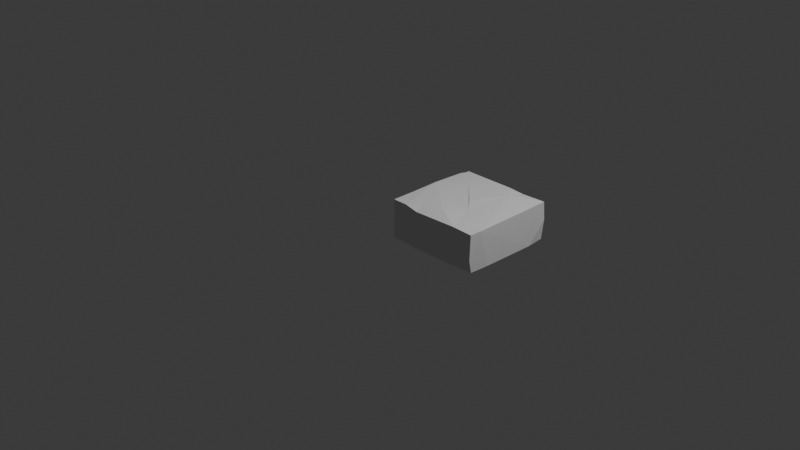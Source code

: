 # Source: rectangle_001_mid_res.blend  (saved by Blender 5.1.30; exported with 4.5.12 LTS)
import bpy
from mathutils import Matrix  # noqa: F401  (used for matrix-valued properties, if any)

bpy.ops.wm.read_factory_settings(use_empty=True)
scene = bpy.context.scene
scene.name = 'Scene'

# ---- collections
col_collection = bpy.data.collections.new('Collection'); scene.collection.children.link(col_collection)

# ---- world
world_world = bpy.data.worlds.new('World'); scene.world = world_world
world_world.use_nodes = True; world_world.node_tree.nodes.clear()
_N = world_world.node_tree.nodes; _L = world_world.node_tree.links
n0 = _N.new('ShaderNodeOutputWorld'); n0.name = 'World Output'; n0.location = (200, 100)
n1 = _N.new('ShaderNodeBackground'); n1.name = 'Background'; n1.location = (-200, 100)
n1.inputs[0].default_value = (0.05088, 0.05088, 0.05088, 1.0)
_L.new(n1.outputs[0], n0.inputs[0])
n0.is_active_output = True
world_world.color = (0.05088, 0.05088, 0.05088)
world_world.sun_shadow_jitter_overblur = 0.0

# ---- cameras
cam_camera = bpy.data.cameras.new('Camera')
cam_camera.clip_end = 100.0
cam_camera.ortho_scale = 7.314

# ---- lights
light_light = bpy.data.lights.new('Light', 'POINT')
light_light.energy = 1000.0
light_light.shadow_soft_size = 0.1

# ---- meshes
me_cube_001 = bpy.data.meshes.new('Cube.001')
me_cube_001.from_pydata([(-0.04783, 0.5682, 0.2174), (-0.0531, 0.9468, 0.2015), (0.2899, -0.03941, 0.1912), (0.7944, -0.03605, 0.2072), (-0.03629, -0.03667, -0.2081), (0.3081, -0.04373, -0.2113), (-0.0519, 0.1694, -0.2135), (-0.0487, 0.2449, 0.2089), (-0.0508, 0.7399, -0.212), (-0.03864, 1.033, -0.09392), (-0.04186, 1.013, -0.2071), (0.1721, 0.8054, -0.2243), (0.2574, 1.039, -0.2105), (0.25, 0.6951, -0.2118), (0.3337, 0.6928, -0.2317), (0.1938, 0.3781, -0.2363), (0.3573, 0.4525, -0.2177), (0.3999, 1.011, -0.2177), (0.5689, -0.01127, -0.2198), (0.4707, 0.5117, -0.2264), (0.7654, 0.2483, -0.212), (0.7227, -0.04038, -0.2105), (0.6545, 0.3608, -0.2339), (0.6969, 1.042, -0.2136), (1.02, -0.04087, -0.08077), (1.033, 1.037, 0.01027), (1.018, -0.01004, -0.214), (1.034, 0.2011, -0.21), (0.6072, 0.6876, -0.225), (1.035, 0.8173, -0.2133), (1.015, 1.027, -0.2111), (-0.04179, -0.02759, 0.2117), (-0.03857, 1.014, 0.1941), (-0.02305, 1.036, 0.2062), (0.1323, -0.03482, 0.2187), (0.2604, 0.06822, 0.2193), (0.5026, 0.1248, 0.2297), (0.2107, 0.789, 0.2217), (0.3767, 0.9338, 0.219), (0.2101, 1.031, 0.2079), (0.5583, 1.037, 0.2055), (0.5233, 0.4713, 0.2277), (0.6213, 0.3527, 0.2145), (0.7441, 1.037, 0.1935), (0.8974, 0.08665, 0.2095), (0.7221, 0.8743, 0.23), (1.018, -0.02995, 0.1969), (1.037, 0.08079, 0.2079), (1.03, 0.7397, 0.2077), (1.028, 1.024, 0.2113)], [], [(31, 4, 2), (4, 5, 2), (3, 2, 21), (15, 5, 6), (8, 13, 15), (11, 13, 8), (17, 11, 12), (11, 28, 14), (15, 20, 5), (15, 16, 20), (28, 19, 14), (5, 18, 21), (18, 5, 20), (23, 28, 17), (20, 21, 18), (22, 20, 16), (28, 20, 22), (29, 27, 28), (21, 26, 24), (27, 26, 20), (24, 26, 27), (27, 47, 24), (29, 47, 27), (25, 29, 30), (34, 7, 31), (7, 6, 31), (1, 0, 37), (34, 31, 2), (34, 2, 35), (39, 37, 38), (39, 12, 33), (35, 36, 0), (37, 41, 38), (0, 36, 42), (40, 45, 43), (43, 23, 40), (42, 3, 44), (45, 42, 44), (41, 42, 45), (3, 24, 46), (47, 45, 44), (49, 29, 25), (0, 8, 6), (1, 8, 0), (3, 21, 24), (15, 6, 8), (1, 9, 8), (8, 10, 11), (10, 8, 9), (6, 5, 4), (9, 12, 10), (15, 13, 16), (10, 12, 11), (33, 12, 9), (13, 19, 16), (14, 13, 11), (13, 14, 19), (17, 28, 11), (12, 23, 17), (19, 22, 16), (19, 28, 22), (23, 29, 28), (43, 25, 23), (20, 26, 21), (20, 28, 27), (23, 30, 29), (25, 30, 23), (6, 4, 31), (7, 0, 6), (32, 9, 1), (32, 33, 9), (0, 7, 34), (35, 0, 34), (32, 1, 37), (39, 33, 32), (44, 3, 46), (39, 32, 37), (2, 5, 21), (36, 35, 2), (37, 0, 42), (39, 38, 40), (41, 37, 42), (39, 40, 12), (38, 41, 45), (36, 2, 3), (40, 38, 45), (23, 12, 40), (42, 36, 3), (48, 49, 45), (43, 49, 25), (49, 43, 45), (47, 46, 24), (47, 44, 46), (29, 48, 47), (48, 45, 47), (29, 49, 48)])
me_cube_001.update()

# ---- objects
ob_light = bpy.data.objects.new('Light', light_light)
ob_camera = bpy.data.objects.new('Camera', cam_camera)
ob_cube_001 = bpy.data.objects.new('Cube.001', me_cube_001)

# ---- transforms, parenting, visibility, modifiers, constraints
ob_light.location = (4.076, 1.005, 5.904)
ob_light.rotation_euler = (0.6503, 0.05522, 1.866)
ob_light.lock_rotations_4d = False
ob_light.empty_display_type = 'ARROWS'
ob_light.color = (0.0, 0.0, 0.0, 0.0)
ob_light.lineart.crease_threshold = 0.0
ob_camera.location = (7.359, -6.926, 4.958)
ob_camera.rotation_euler = (1.109, 0.0, 0.8149)
ob_camera.lock_rotations_4d = False
ob_camera.empty_display_type = 'ARROWS'
ob_camera.color = (0.0, 0.0, 0.0, 0.0)
ob_camera.display_type = 'WIRE'
ob_camera.lineart.crease_threshold = 0.0
ob_cube_001.location = (0.0, 0.0, 0.0)

# ---- collection membership
col_collection.objects.link(ob_light)
col_collection.objects.link(ob_camera)
col_collection.objects.link(ob_cube_001)

# ---- scene / render settings (as saved in the file)
scene.camera = ob_camera
scene.frame_start = 1; scene.frame_end = 250; scene.frame_set(1)
scene.render.engine = 'BLENDER_EEVEE_NEXT'
scene.render.bake_bias = 0.0
scene.render.bake_samples = 0
scene.cycles.sampling_pattern = 'TABULATED_SOBOL'
scene.eevee.use_volume_custom_range = False
bpy.context.view_layer.update()
